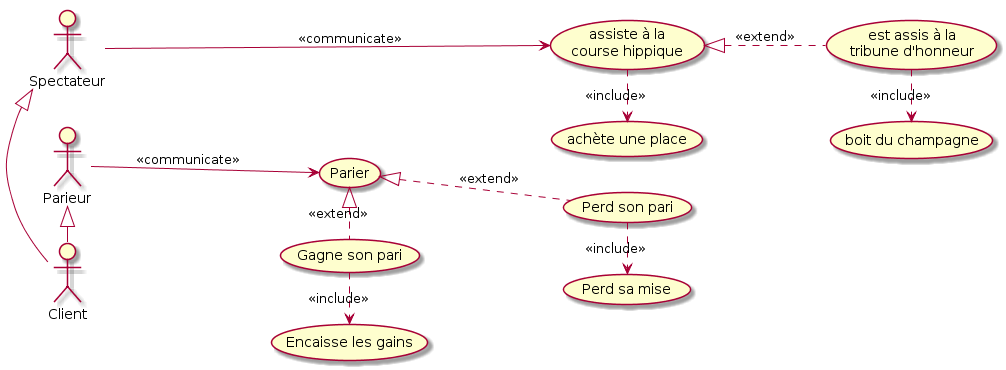

The diagram above was rendered by PlantUML. Its source (embedded in the PNG):
@startuml
left to right direction

Spectateur <|-right- Client
Parieur <|-right- Client
Parieur --> (Parier) : <<communicate>>


(assiste à la\n course hippique) as (assiste)
(est assis à la \n tribune d'honneur) as (tribune)

Spectateur ---> (assiste) : <<communicate>>
(assiste) .> (achète une place) : <<include>>

(assiste) <|.. (tribune) : <<extend>>
(tribune) .> (boit du champagne) : <<include>>

(Parier) <|. (Gagne son pari) : <<extend>>
(Parier) <|.. (Perd son pari) : <<extend>>
(Gagne son pari) .> (Encaisse les gains) : <<include>>
(Perd son pari) .> (Perd sa mise) : <<include>>
@enduml